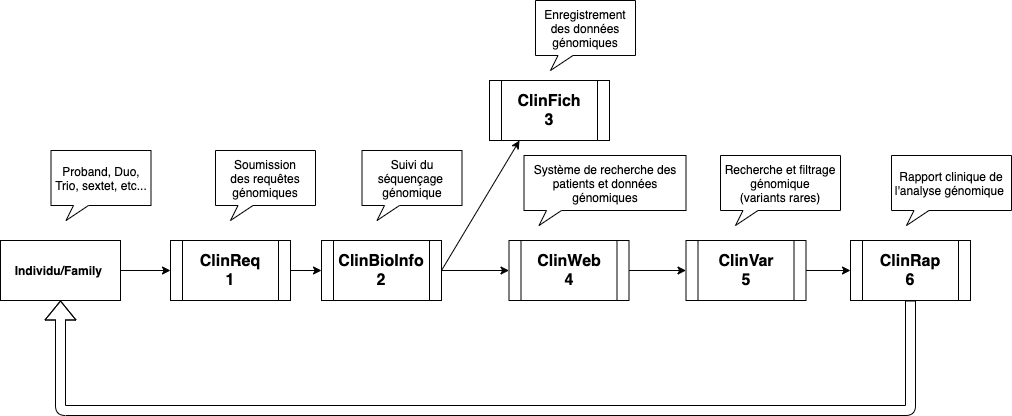

The diagram above was exported from draw.io. Its source (the exported page's mxGraphModel, read from the mxfile embedded in the PNG):
<mxGraphModel dx="1149" dy="-174" grid="1" gridSize="10" guides="1" tooltips="1" connect="1" arrows="1" fold="1" page="1" pageScale="1" pageWidth="1100" pageHeight="850" math="0" shadow="0">
  <root>
    <mxCell id="0" />
    <mxCell id="1" parent="0" />
    <mxCell id="JvLw_QhicJCGERJ6rfHA-24" value="" style="edgeStyle=orthogonalEdgeStyle;rounded=0;orthogonalLoop=1;jettySize=auto;html=1;" parent="1" source="JvLw_QhicJCGERJ6rfHA-16" target="JvLw_QhicJCGERJ6rfHA-17" edge="1">
      <mxGeometry relative="1" as="geometry" />
    </mxCell>
    <mxCell id="JvLw_QhicJCGERJ6rfHA-16" value="&lt;b&gt;Individu/Family&amp;nbsp;&lt;/b&gt;" style="rounded=0;whiteSpace=wrap;html=1;" parent="1" vertex="1">
      <mxGeometry x="47" y="1335" width="120" height="60" as="geometry" />
    </mxCell>
    <mxCell id="JvLw_QhicJCGERJ6rfHA-25" value="" style="edgeStyle=orthogonalEdgeStyle;rounded=0;orthogonalLoop=1;jettySize=auto;html=1;" parent="1" source="JvLw_QhicJCGERJ6rfHA-17" target="JvLw_QhicJCGERJ6rfHA-18" edge="1">
      <mxGeometry relative="1" as="geometry" />
    </mxCell>
    <mxCell id="JvLw_QhicJCGERJ6rfHA-17" value="ClinReq&lt;br&gt;&lt;b&gt;1&lt;/b&gt;" style="shape=process;whiteSpace=wrap;html=1;backgroundOutline=1;fontSize=16;fontStyle=1" parent="1" vertex="1">
      <mxGeometry x="217" y="1335" width="120" height="60" as="geometry" />
    </mxCell>
    <mxCell id="JvLw_QhicJCGERJ6rfHA-35" value="" style="edgeStyle=orthogonalEdgeStyle;rounded=0;orthogonalLoop=1;jettySize=auto;html=1;" parent="1" source="JvLw_QhicJCGERJ6rfHA-18" target="JvLw_QhicJCGERJ6rfHA-20" edge="1">
      <mxGeometry relative="1" as="geometry" />
    </mxCell>
    <mxCell id="JvLw_QhicJCGERJ6rfHA-18" value="ClinBioInfo&lt;br style=&quot;font-size: 16px&quot;&gt;2" style="shape=process;whiteSpace=wrap;html=1;backgroundOutline=1;fontSize=16;fontStyle=1" parent="1" vertex="1">
      <mxGeometry x="368" y="1335" width="120" height="60" as="geometry" />
    </mxCell>
    <mxCell id="JvLw_QhicJCGERJ6rfHA-19" value="&lt;b style=&quot;font-size: 16px&quot;&gt;ClinFich&lt;br&gt;3&lt;/b&gt;" style="shape=process;whiteSpace=wrap;html=1;backgroundOutline=1;" parent="1" vertex="1">
      <mxGeometry x="536" y="1175" width="120" height="60" as="geometry" />
    </mxCell>
    <mxCell id="JvLw_QhicJCGERJ6rfHA-36" value="" style="edgeStyle=orthogonalEdgeStyle;rounded=0;orthogonalLoop=1;jettySize=auto;html=1;" parent="1" source="JvLw_QhicJCGERJ6rfHA-20" target="JvLw_QhicJCGERJ6rfHA-21" edge="1">
      <mxGeometry relative="1" as="geometry" />
    </mxCell>
    <mxCell id="JvLw_QhicJCGERJ6rfHA-20" value="ClinWeb&lt;br style=&quot;font-size: 16px&quot;&gt;4" style="shape=process;whiteSpace=wrap;html=1;backgroundOutline=1;fontSize=16;fontStyle=1" parent="1" vertex="1">
      <mxGeometry x="555.5" y="1335" width="120" height="60" as="geometry" />
    </mxCell>
    <mxCell id="JvLw_QhicJCGERJ6rfHA-37" value="" style="edgeStyle=orthogonalEdgeStyle;rounded=0;orthogonalLoop=1;jettySize=auto;html=1;" parent="1" source="JvLw_QhicJCGERJ6rfHA-21" target="JvLw_QhicJCGERJ6rfHA-22" edge="1">
      <mxGeometry relative="1" as="geometry" />
    </mxCell>
    <mxCell id="JvLw_QhicJCGERJ6rfHA-21" value="ClinVar&lt;br style=&quot;font-size: 16px&quot;&gt;5" style="shape=process;whiteSpace=wrap;html=1;backgroundOutline=1;fontSize=16;fontStyle=1" parent="1" vertex="1">
      <mxGeometry x="732.5" y="1335" width="120" height="60" as="geometry" />
    </mxCell>
    <mxCell id="JvLw_QhicJCGERJ6rfHA-22" value="ClinRap&lt;br style=&quot;font-size: 16px;&quot;&gt;6" style="shape=process;whiteSpace=wrap;html=1;backgroundOutline=1;fontSize=16;fontStyle=1" parent="1" vertex="1">
      <mxGeometry x="897" y="1335" width="120" height="60" as="geometry" />
    </mxCell>
    <mxCell id="JvLw_QhicJCGERJ6rfHA-33" value="" style="endArrow=classic;html=1;exitX=1;exitY=0.5;exitDx=0;exitDy=0;entryX=0.25;entryY=1;entryDx=0;entryDy=0;" parent="1" source="JvLw_QhicJCGERJ6rfHA-18" target="JvLw_QhicJCGERJ6rfHA-19" edge="1">
      <mxGeometry width="50" height="50" relative="1" as="geometry">
        <mxPoint x="555.5" y="1360" as="sourcePoint" />
        <mxPoint x="605.5" y="1310" as="targetPoint" />
      </mxGeometry>
    </mxCell>
    <mxCell id="JvLw_QhicJCGERJ6rfHA-39" value="" style="shape=flexArrow;endArrow=classic;html=1;exitX=0.5;exitY=1;exitDx=0;exitDy=0;entryX=0.5;entryY=1;entryDx=0;entryDy=0;" parent="1" source="JvLw_QhicJCGERJ6rfHA-22" target="JvLw_QhicJCGERJ6rfHA-16" edge="1">
      <mxGeometry width="50" height="50" relative="1" as="geometry">
        <mxPoint x="557" y="1545" as="sourcePoint" />
        <mxPoint x="107" y="1505" as="targetPoint" />
        <Array as="points">
          <mxPoint x="957" y="1505" />
          <mxPoint x="107" y="1505" />
        </Array>
      </mxGeometry>
    </mxCell>
    <mxCell id="JvLw_QhicJCGERJ6rfHA-40" value="Soumission&lt;br&gt;des requêtes&lt;br&gt;génomiques" style="whiteSpace=wrap;html=1;shape=mxgraph.basic.rectCallout;dx=30;dy=15;boundedLbl=1;" parent="1" vertex="1">
      <mxGeometry x="262" y="1245" width="100" height="70" as="geometry" />
    </mxCell>
    <mxCell id="JvLw_QhicJCGERJ6rfHA-41" value="Suivi du séquençage&amp;nbsp;&lt;br&gt;génomique" style="whiteSpace=wrap;html=1;shape=mxgraph.basic.rectCallout;dx=30;dy=15;boundedLbl=1;" parent="1" vertex="1">
      <mxGeometry x="408.5" y="1245" width="100" height="70" as="geometry" />
    </mxCell>
    <mxCell id="JvLw_QhicJCGERJ6rfHA-42" value="Enregistrement des données&lt;br&gt;génomiques" style="whiteSpace=wrap;html=1;shape=mxgraph.basic.rectCallout;dx=30;dy=15;boundedLbl=1;" parent="1" vertex="1">
      <mxGeometry x="582" y="1095" width="100" height="70" as="geometry" />
    </mxCell>
    <mxCell id="JvLw_QhicJCGERJ6rfHA-43" value="Système de recherche des patients et données génomiques" style="whiteSpace=wrap;html=1;shape=mxgraph.basic.rectCallout;dx=30;dy=15;boundedLbl=1;" parent="1" vertex="1">
      <mxGeometry x="570.5" y="1250" width="162" height="70" as="geometry" />
    </mxCell>
    <mxCell id="JvLw_QhicJCGERJ6rfHA-44" value="Recherche et filtrage génomique&lt;br&gt;(variants rares)" style="whiteSpace=wrap;html=1;shape=mxgraph.basic.rectCallout;dx=30;dy=15;boundedLbl=1;" parent="1" vertex="1">
      <mxGeometry x="767" y="1250" width="120" height="70" as="geometry" />
    </mxCell>
    <mxCell id="JvLw_QhicJCGERJ6rfHA-45" value="Rapport clinique de&lt;br&gt;l'analyse génomique&amp;nbsp;" style="whiteSpace=wrap;html=1;shape=mxgraph.basic.rectCallout;dx=30;dy=15;boundedLbl=1;" parent="1" vertex="1">
      <mxGeometry x="938" y="1250" width="120" height="70" as="geometry" />
    </mxCell>
    <mxCell id="JvLw_QhicJCGERJ6rfHA-46" value="Proband, Duo, Trio, sextet, etc..." style="whiteSpace=wrap;html=1;shape=mxgraph.basic.rectCallout;dx=30;dy=15;boundedLbl=1;" parent="1" vertex="1">
      <mxGeometry x="97.5" y="1245" width="100" height="70" as="geometry" />
    </mxCell>
  </root>
</mxGraphModel>